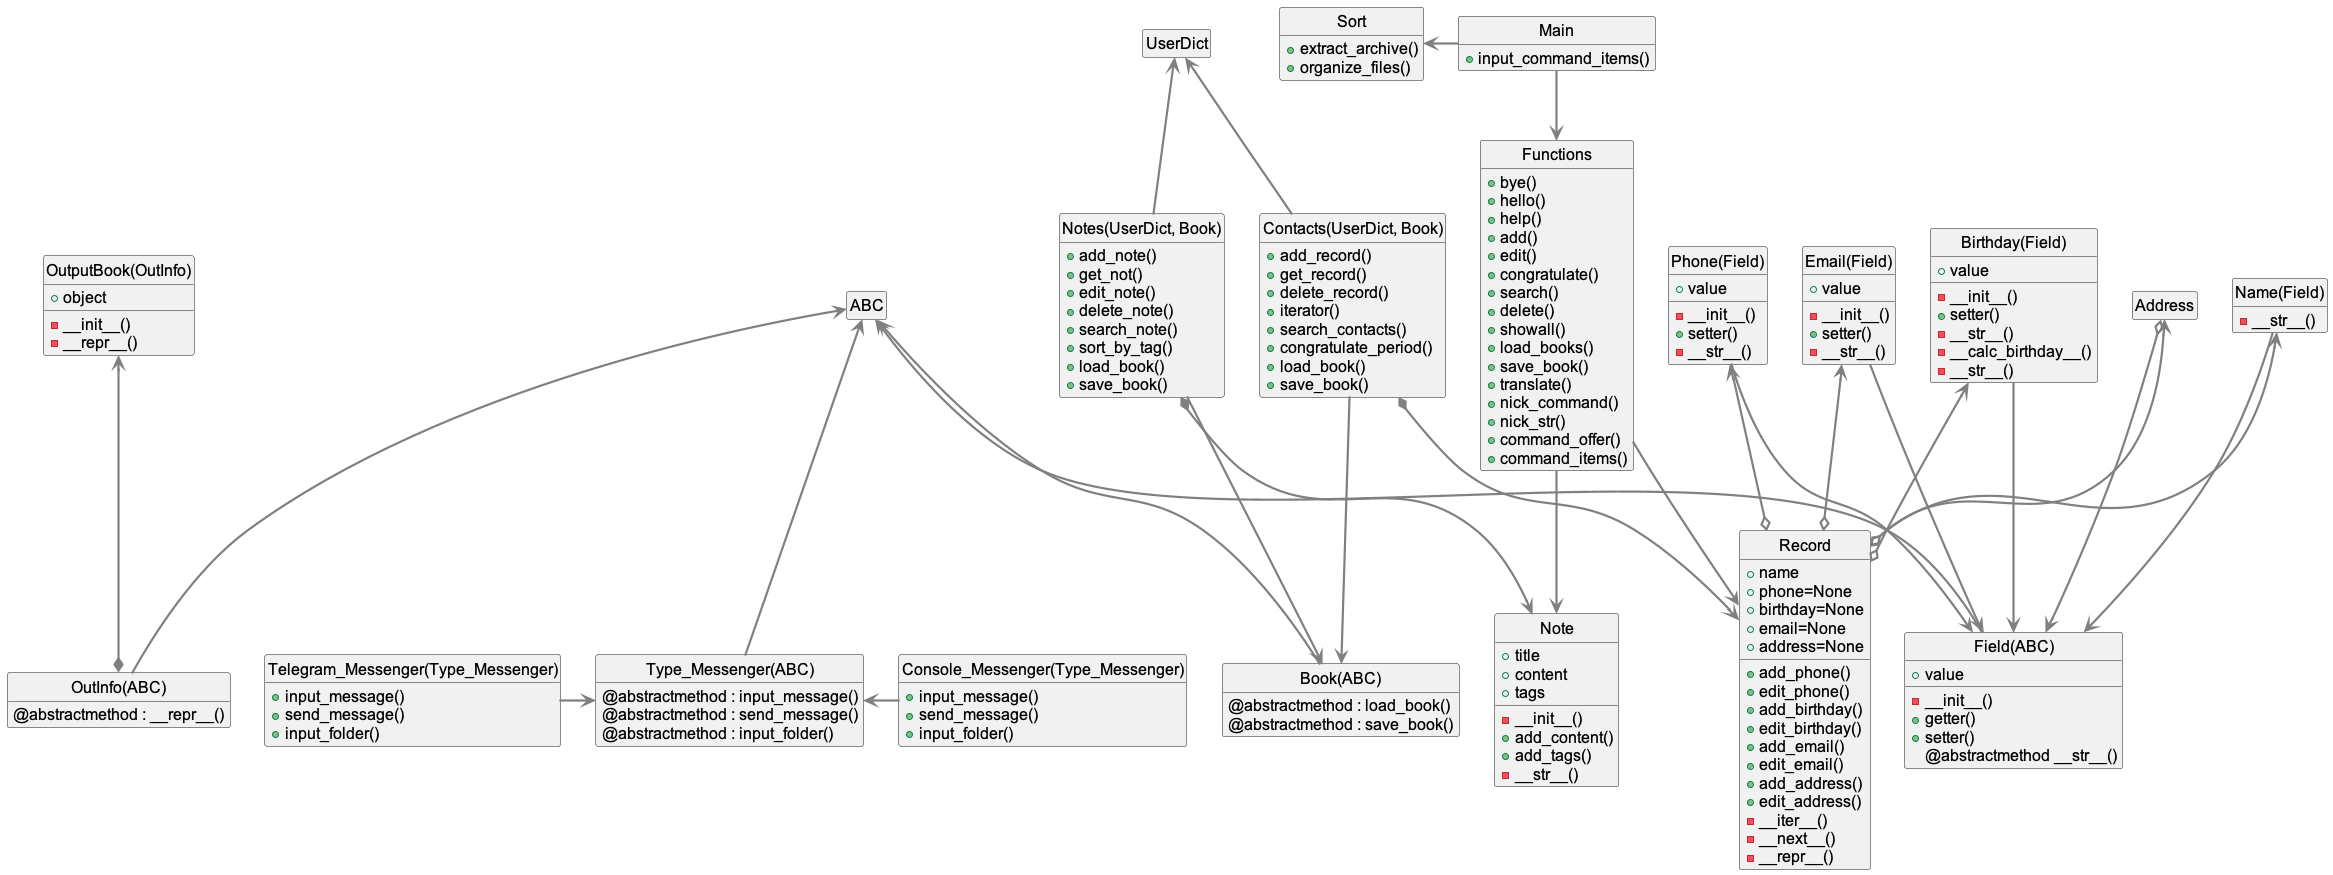

The diagram above was rendered by PlantUML. Its source (embedded in the PNG):
@startuml uml_hw01
skinparam Style strictuml
skinparam DefaultFontName Arial
skinparam DefaultFontSize 16
skinparam DefaultFontStyle bold
skinparam ArrowThickness 2.2
skinparam ArrowColor #gray
hide empty members

class "Main" as main {
    + input_command_items()
}

class "Functions" as functions{
    + bye()
    + hello()
    + help()
    + add()
    + edit()
    + congratulate()
    + search()
    + delete()
    + showall()
    + load_books()
    + save_book()
    + translate()
    + nick_command()
    + nick_str()
    + command_offer()
    + command_items()

}
class "Sort" as sort{
    + extract_archive()
    + organize_files()
}

main -down-> functions
main -left-> sort
class "ABC" as ABC {
}

class "UserDict" as UserDict {   
}

class "OutInfo(ABC)" as OutInfo {
    @abstractmethod : __repr__()
}

class "Book(ABC)" as Book {
    @abstractmethod : load_book()
    @abstractmethod : save_book()
}
class "OutputBook(OutInfo)" as OutputBook {
    + object
    __
    - __init__()
    - __repr__()
}

class "Field(ABC)" as Field {
    + value
    __
    - __init__()
    + getter()
    + setter() 
    @abstractmethod __str__()
}

class "Name(Field)" as Name {
    - __str__()
}

class "Phone(Field)" as Phone {
    + value
    __
    - __init__()
    + setter()
    - __str__()
}

class "Email(Field)" as Email {
    + value
    __
    - __init__()
    + setter()
    - __str__()
}

class "Birthday(Field)" as Birthday {
    + value
    __
    - __init__()
    + setter()
    - __str__()
    - __calc_birthday__()
}

class "Address(Field)" as Birthday {
    - __str__()
}

class "Record" as Record{
    + name
    + phone=None
    + birthday=None
    + email=None
    + address=None
    __
    + add_phone()
    + edit_phone()
    + add_birthday()
    + edit_birthday()
    + add_email()
    + edit_email()
    + add_address()
    + edit_address()
    - __iter__()
    - __next__()
    -__repr__()
}

class "Contacts(UserDict, Book)" as Contacts{
    + add_record()
    + get_record()
    + delete_record()
    + iterator()
    + search_contacts()
    + congratulate_period()
    + load_book()
    + save_book()

}

class "Note" as Note {
    + title
    + content
    + tags
    __
    - __init__()
    + add_content()
    + add_tags()
    - __str__()
}

class "Notes(UserDict, Book)" as Notes {
    + add_note()
    + get_not()
    + edit_note()
    + delete_note()
    + search_note()
    + sort_by_tag()
    + load_book()
    + save_book()
}

class "Type_Messenger(ABC)" as Type_Messenger {
    @abstractmethod : input_message()
    @abstractmethod : send_message()
    @abstractmethod : input_folder()

}

class "Console_Messenger(Type_Messenger)" as Console_Messenger {
    + input_message()
    + send_message()
    + input_folder()
}

class "Telegram_Messenger(Type_Messenger)" as Telegram_Messenger {
    + input_message()
    + send_message()
    + input_folder()
}

OutInfo -up-> ABC
Book -up-> ABC
Field -up-> ABC
Type_Messenger -up-> ABC
Console_Messenger -left-> Type_Messenger
Telegram_Messenger -right-> Type_Messenger

Name --> Field
Phone --> Field
Email --> Field
Birthday --> Field
Address o--> Field

Name <--o Record
Phone <--o Record
Email <--o Record
Birthday <--o Record
Address <--o Record

Contacts -up-> UserDict
Contacts --> Book
Contacts *--> Record

Notes -up-> UserDict
Notes --> Book
Notes *--> Note

OutputBook <--* OutInfo


functions --> Record
functions --> Note
@enduml